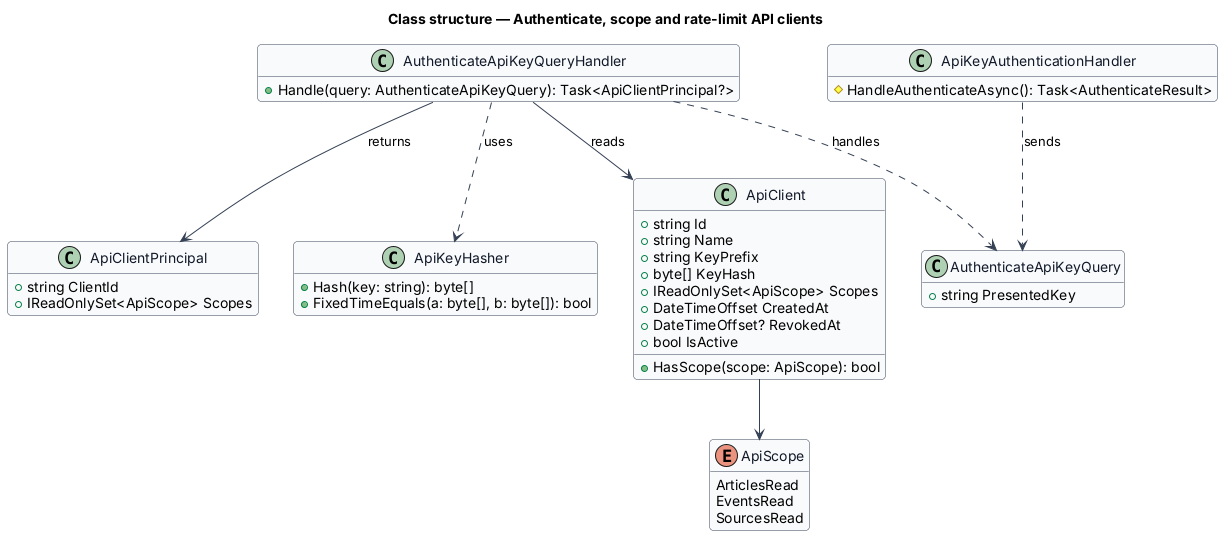

The diagram above was rendered by PlantUML. Its source (embedded in the PNG):
@startuml
skinparam backgroundColor #FFFFFF
skinparam shadowing false
skinparam roundcorner 8
skinparam defaultFontName Arial
skinparam ArrowColor #344054
skinparam class {
  BorderColor #344054
  FontColor #101828
  BackgroundColor #F9FAFB
}
hide empty members
title Class structure — Authenticate, scope and rate-limit API clients

class ApiClient {
  +string Id
  +string Name
  +string KeyPrefix
  +byte[] KeyHash
  +IReadOnlySet<ApiScope> Scopes
  +DateTimeOffset CreatedAt
  +DateTimeOffset? RevokedAt
  +bool IsActive
  +HasScope(scope: ApiScope): bool
}
enum ApiScope {
  ArticlesRead
  EventsRead
  SourcesRead
}
class ApiKeyHasher {
  +Hash(key: string): byte[]
  +FixedTimeEquals(a: byte[], b: byte[]): bool
}
class AuthenticateApiKeyQuery {
  +string PresentedKey
}
class AuthenticateApiKeyQueryHandler {
  +Handle(query: AuthenticateApiKeyQuery): Task<ApiClientPrincipal?>
}
class ApiClientPrincipal {
  +string ClientId
  +IReadOnlySet<ApiScope> Scopes
}
class ApiKeyAuthenticationHandler {
  #HandleAuthenticateAsync(): Task<AuthenticateResult>
}
ApiClient --> ApiScope
ApiKeyAuthenticationHandler ..> AuthenticateApiKeyQuery : sends
AuthenticateApiKeyQueryHandler ..> AuthenticateApiKeyQuery : handles
AuthenticateApiKeyQueryHandler ..> ApiKeyHasher : uses
AuthenticateApiKeyQueryHandler --> ApiClient : reads
AuthenticateApiKeyQueryHandler --> ApiClientPrincipal : returns
@enduml